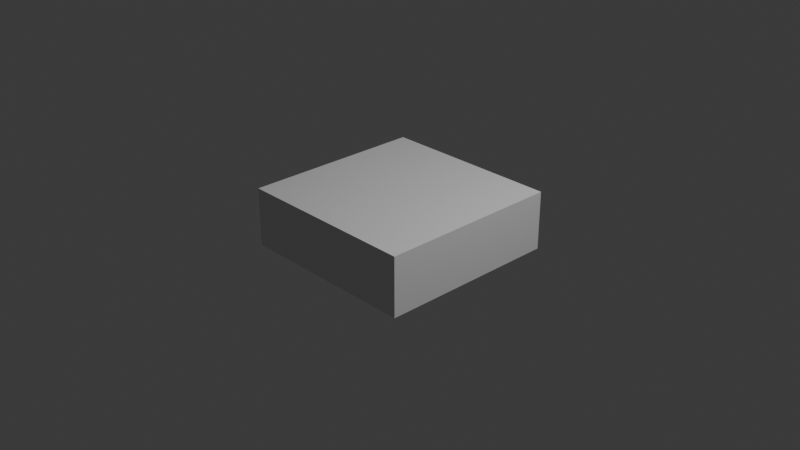# Source: MotelTileset.blend  (saved by Blender 4.2.66; exported with 4.5.12 LTS)
import bpy
from mathutils import Matrix  # noqa: F401  (used for matrix-valued properties, if any)

bpy.ops.wm.read_factory_settings(use_empty=True)
scene = bpy.context.scene
scene.name = 'Scene'

# ---- collections
col_collection = bpy.data.collections.new('Collection'); scene.collection.children.link(col_collection)

# ---- materials (node trees are filled in below, after node groups)
mat_material = bpy.data.materials.new('Material')
mat_material.alpha_threshold = 0.0
mat_material.roughness = 0.5
mat_material.line_color = (0.0, 0.0, 0.0, 1.0)

# ---- material node trees
mat_material.use_nodes = True; mat_material.node_tree.nodes.clear()
_N = mat_material.node_tree.nodes; _L = mat_material.node_tree.links
n0 = _N.new('ShaderNodeOutputMaterial'); n0.name = 'Material Output'; n0.location = (300, 300)
n1 = _N.new('ShaderNodeBsdfPrincipled'); n1.name = 'Principled BSDF'; n1.location = (10, 300)
n1.inputs[3].default_value = 1.45
_L.new(n1.outputs[0], n0.inputs[0])
n0.is_active_output = True

# ---- world
world_world = bpy.data.worlds.new('World'); scene.world = world_world
world_world.use_nodes = True; world_world.node_tree.nodes.clear()
_N = world_world.node_tree.nodes; _L = world_world.node_tree.links
n0 = _N.new('ShaderNodeOutputWorld'); n0.name = 'World Output'; n0.location = (300, 300)
n1 = _N.new('ShaderNodeBackground'); n1.name = 'Background'; n1.location = (10, 300)
n1.inputs[0].default_value = (0.05088, 0.05088, 0.05088, 1.0)
_L.new(n1.outputs[0], n0.inputs[0])
n0.is_active_output = True
world_world.color = (0.05088, 0.05088, 0.05088)
world_world.sun_shadow_jitter_overblur = 0.0

# ---- cameras
cam_camera = bpy.data.cameras.new('Camera')
cam_camera.clip_end = 100.0
cam_camera.ortho_scale = 7.314

# ---- lights
light_light = bpy.data.lights.new('Light', 'POINT')
light_light.energy = 1000.0
light_light.shadow_soft_size = 0.1

# ---- meshes
me_cube = bpy.data.meshes.new('Cube')
me_cube.from_pydata([(1.0, 1.0, 1.0), (1.0, 1.0, -1.0), (1.0, -1.0, 1.0), (1.0, -1.0, -1.0), (-1.0, 1.0, 1.0), (-1.0, 1.0, -1.0), (-1.0, -1.0, 1.0), (-1.0, -1.0, -1.0)], [], [(0, 4, 6, 2), (3, 2, 6, 7), (7, 6, 4, 5), (5, 1, 3, 7), (1, 0, 2, 3), (5, 4, 0, 1)])
_uv = me_cube.uv_layers.new(name='UVMap')
_uv.uv.foreach_set('vector', [0.625, 0.5, 0.875, 0.5, 0.875, 0.75, 0.625, 0.75, 0.375, 0.75, 0.625, 0.75, 0.625, 1.0, 0.375, 1.0, 0.375, 0.0, 0.625, 0.0, 0.625, 0.25, 0.375, 0.25, 0.125, 0.5, 0.375, 0.5, 0.375, 0.75, 0.125, 0.75, 0.375, 0.5, 0.625, 0.5, 0.625, 0.75, 0.375, 0.75, 0.375, 0.25, 0.625, 0.25, 0.625, 0.5, 0.375, 0.5])
me_cube.materials.append(mat_material)
me_cube.use_mirror_vertex_groups = False
me_cube.update()

# ---- objects
ob_cube = bpy.data.objects.new('Cube', me_cube)
ob_light = bpy.data.objects.new('Light', light_light)
ob_camera = bpy.data.objects.new('Camera', cam_camera)

# ---- transforms, parenting, visibility, modifiers, constraints
ob_cube.location = (0.0, 0.0, 0.0)
ob_cube.scale = (1.0, 1.0, 0.3185)
ob_cube.lock_rotations_4d = False
ob_cube.empty_display_type = 'ARROWS'
ob_cube.lineart.crease_threshold = 0.0
ob_light.location = (4.076, 1.005, 5.904)
ob_light.rotation_euler = (0.6503, 0.05522, 1.866)
ob_light.lock_rotations_4d = False
ob_light.empty_display_type = 'ARROWS'
ob_light.color = (0.0, 0.0, 0.0, 0.0)
ob_light.lineart.crease_threshold = 0.0
ob_camera.location = (7.359, -6.926, 4.958)
ob_camera.rotation_euler = (1.109, 0.0, 0.8149)
ob_camera.lock_rotations_4d = False
ob_camera.empty_display_type = 'ARROWS'
ob_camera.color = (0.0, 0.0, 0.0, 0.0)
ob_camera.display_type = 'WIRE'
ob_camera.lineart.crease_threshold = 0.0

# ---- collection membership
col_collection.objects.link(ob_cube)
col_collection.objects.link(ob_light)
col_collection.objects.link(ob_camera)

# ---- scene / render settings (as saved in the file)
scene.camera = ob_camera
scene.frame_start = 1; scene.frame_end = 250; scene.frame_set(1)
scene.render.engine = 'BLENDER_EEVEE_NEXT'
bpy.context.view_layer.update()
